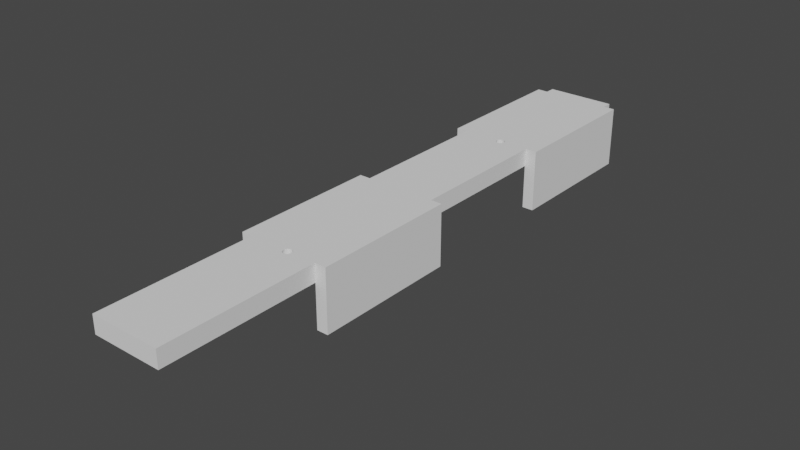 # Source: sideboard_drill_guide.blend  (saved by Blender 3.6.11; exported with 4.5.12 LTS)
import bpy
from mathutils import Matrix  # noqa: F401  (used for matrix-valued properties, if any)

bpy.ops.wm.read_factory_settings(use_empty=True)
scene = bpy.context.scene
scene.name = 'Scene'

# ---- collections
col_collection = bpy.data.collections.new('Collection'); scene.collection.children.link(col_collection)
col_box_brd_svg = bpy.data.collections.new('Box-brd.svg'); scene.collection.children.link(col_box_brd_svg)

# ---- world
world_world = bpy.data.worlds.new('World'); scene.world = world_world
world_world.use_nodes = True; world_world.node_tree.nodes.clear()
_N = world_world.node_tree.nodes; _L = world_world.node_tree.links
n0 = _N.new('ShaderNodeOutputWorld'); n0.name = 'World Output'; n0.location = (300, 300)
n1 = _N.new('ShaderNodeBackground'); n1.name = 'Background'; n1.location = (10, 300)
n1.inputs[0].default_value = (0.05088, 0.05088, 0.05088, 1.0)
_L.new(n1.outputs[0], n0.inputs[0])
n0.is_active_output = True
world_world.color = (0.05088, 0.05088, 0.05088)
world_world.use_sun_shadow = False
world_world.sun_shadow_jitter_overblur = 0.0

# ---- meshes
me_cube_001 = bpy.data.meshes.new('Cube.001')
me_cube_001.from_pydata([(-1.0, -1.0, -1.0), (-1.0, -1.0, 1.0), (-1.0, 1.0, -1.0), (-1.0, 1.0, 1.0), (1.0, -1.0, -1.0), (1.0, -1.0, 1.0), (1.0, 1.0, -1.0), (1.0, 1.0, 1.0), (-1.0, -1.0, 8.167), (-1.0, 1.0, 8.167), (1.0, 1.0, 8.167), (1.0, -1.0, 8.167), (-1.0, -1.0, 12.33), (-1.0, 1.0, 12.33), (1.0, 1.0, 12.33), (1.0, -1.0, 12.33), (-1.0, 0.0, -1.0), (-1.0, 0.0, 1.0), (1.0, 0.0, -1.0), (1.0, 0.0, 1.0), (-1.0, 0.0, 8.167), (1.0, 0.0, 8.167), (-1.0, 0.0, 12.33), (1.0, 0.0, 12.33), (-1.0, -0.5, -1.0), (1.0, -0.5, 1.0), (1.0, -0.5, 8.167), (1.0, -0.5, 12.33), (-1.0, -0.5, 1.0), (1.0, -0.5, -1.0), (-1.0, -0.5, 8.167), (-1.0, -0.5, 12.33), (-1.0, 0.5, 1.0), (1.0, 0.5, -1.0), (-1.0, 0.5, 8.167), (-1.0, 0.5, 12.33), (-1.0, 0.5, -1.0), (1.0, 0.5, 1.0), (1.0, 0.5, 8.167), (1.0, 0.5, 12.33), (-1.0, -1.0, 4.583), (-1.0, 1.0, 4.583), (1.0, -1.0, 4.583), (1.0, 1.0, 4.583), (1.0, 0.0, 4.583), (-1.0, 0.0, 4.583), (-1.0, -1.036, -1.0), (-1.0, -1.036, 1.0), (1.0, -1.036, 1.0), (1.0, -1.036, -1.0), (1.0, -1.036, 8.167), (-1.0, -1.036, 8.167), (-1.0, -1.036, 4.583), (1.0, -1.036, 4.583), (1.0, -1.036, 12.33), (-1.0, -1.036, 12.33), (-1.0, 1.036, 1.0), (-1.0, 1.036, -1.0), (1.0, 1.036, -1.0), (1.0, 1.036, 1.0), (-1.0, 1.036, 8.167), (1.0, 1.036, 8.167), (-1.0, 1.036, 4.583), (1.0, 1.036, 4.583), (-1.0, 1.036, 12.33), (1.0, 1.036, 12.33), (-1.0, 0.5, 14.41), (-1.0, 1.0, 14.41), (1.0, 1.0, 14.41), (-1.0, -0.5, 14.41), (-1.0, 0.0, 14.41), (1.0, 0.0, 14.41), (1.0, -0.5, 14.41), (1.0, 0.5, 14.41), (-7.098, 0.5, 12.33), (-7.098, 1.0, 12.33), (-7.098, -0.5, 12.33), (-7.098, 0.0, 12.33), (-7.098, 0.5, 14.41), (-7.098, 1.0, 14.41), (-7.098, -0.5, 14.41), (-7.098, 0.0, 14.41), (1.0, 1.0, -3.15), (-1.0, 1.0, -3.15), (1.0, 0.5, -3.15), (1.0, -0.5, -3.15), (1.0, 0.0, -3.15), (-1.0, 0.0, -3.15), (-1.0, -0.5, -3.15), (-1.0, 0.5, -3.15), (-5.986, 0.0, -1.0), (-5.986, -0.5, -1.0), (-5.986, 1.0, -1.0), (-5.986, 0.5, -1.0), (-5.986, 0.0, -3.15), (-5.986, -0.5, -3.15), (-5.986, 1.0, -3.15), (-5.986, 0.5, -3.15), (-1.0, -0.5152, 4.583), (-1.0, -0.5149, 4.746), (-1.0, -0.514, 4.902), (-1.0, -0.5126, 5.046), (-1.0, -0.5107, 5.173), (-1.0, -0.5084, 5.276), (-1.0, -0.5, 5.417), (-1.0, -0.5058, 5.353), (-1.0, -0.503, 5.401), (1.0, -0.4848, 4.583), (1.0, -0.4916, 5.276), (1.0, -0.5, 5.417), (1.0, -0.4942, 5.353), (1.0, -0.497, 5.401), (1.0, -0.4851, 4.746), (1.0, -0.486, 4.902), (1.0, -0.4874, 5.046), (1.0, -0.4893, 5.173), (1.0, -0.5152, 4.583), (1.0, -0.5149, 4.746), (1.0, -0.514, 4.902), (1.0, -0.5126, 5.046), (1.0, -0.5107, 5.173), (1.0, -0.5084, 5.276), (1.0, -0.5058, 5.353), (1.0, -0.503, 5.401), (-1.0, -0.4916, 5.276), (-1.0, -0.4942, 5.353), (-1.0, -0.497, 5.401), (-1.0, -0.4848, 4.583), (-1.0, -0.4851, 4.746), (-1.0, -0.486, 4.902), (-1.0, -0.4874, 5.046), (-1.0, -0.4893, 5.173), (-1.0, -0.497, 3.766), (-1.0, -0.5, 3.75), (-1.0, -0.4942, 3.813), (-1.0, -0.4916, 3.89), (-1.0, -0.4851, 4.421), (-1.0, -0.486, 4.264), (-1.0, -0.4893, 3.994), (-1.0, -0.4874, 4.12), (1.0, -0.5149, 4.421), (1.0, -0.5107, 3.994), (1.0, -0.5126, 4.12), (1.0, -0.514, 4.264), (1.0, -0.503, 3.766), (1.0, -0.5, 3.75), (1.0, -0.5058, 3.813), (1.0, -0.5084, 3.89), (1.0, -0.497, 3.766), (1.0, -0.4942, 3.813), (1.0, -0.4916, 3.89), (1.0, -0.4851, 4.421), (1.0, -0.4893, 3.994), (1.0, -0.4874, 4.12), (1.0, -0.486, 4.264), (-1.0, -0.5149, 4.421), (-1.0, -0.5107, 3.994), (-1.0, -0.5126, 4.12), (-1.0, -0.514, 4.264), (-1.0, -0.503, 3.766), (-1.0, -0.5058, 3.813), (-1.0, -0.5084, 3.89), (1.0, 0.5152, 4.583), (1.0, 0.5084, 5.276), (1.0, 0.5, 5.417), (1.0, 0.5058, 5.353), (1.0, 0.503, 5.401), (1.0, 0.5149, 4.746), (1.0, 0.514, 4.902), (1.0, 0.5126, 5.046), (1.0, 0.5107, 5.173), (-1.0, 0.4848, 4.583), (-1.0, 0.4851, 4.746), (-1.0, 0.486, 4.902), (-1.0, 0.4874, 5.046), (-1.0, 0.4893, 5.173), (-1.0, 0.4916, 5.276), (-1.0, 0.5, 5.417), (-1.0, 0.4942, 5.353), (-1.0, 0.497, 5.401), (-1.0, 0.5084, 5.276), (-1.0, 0.5058, 5.353), (-1.0, 0.503, 5.401), (-1.0, 0.5152, 4.583), (-1.0, 0.5149, 4.746), (-1.0, 0.514, 4.902), (-1.0, 0.5126, 5.046), (-1.0, 0.5107, 5.173), (1.0, 0.4848, 4.583), (1.0, 0.4851, 4.746), (1.0, 0.486, 4.902), (1.0, 0.4874, 5.046), (1.0, 0.4893, 5.173), (1.0, 0.4916, 5.276), (1.0, 0.4942, 5.353), (1.0, 0.497, 5.401), (1.0, 0.4851, 4.421), (1.0, 0.4893, 3.994), (1.0, 0.4874, 4.12), (1.0, 0.486, 4.264), (1.0, 0.497, 3.766), (1.0, 0.5, 3.75), (1.0, 0.4942, 3.813), (1.0, 0.4916, 3.89), (-1.0, 0.503, 3.766), (-1.0, 0.5, 3.75), (-1.0, 0.5058, 3.813), (-1.0, 0.5084, 3.89), (-1.0, 0.5149, 4.421), (-1.0, 0.514, 4.264), (-1.0, 0.5107, 3.994), (-1.0, 0.5126, 4.12), (-1.0, 0.4851, 4.421), (-1.0, 0.4893, 3.994), (-1.0, 0.4874, 4.12), (-1.0, 0.486, 4.264), (-1.0, 0.497, 3.766), (-1.0, 0.4942, 3.813), (-1.0, 0.4916, 3.89), (1.0, 0.503, 3.766), (1.0, 0.5058, 3.813), (1.0, 0.5084, 3.89), (1.0, 0.5149, 4.421), (1.0, 0.5107, 3.994), (1.0, 0.5126, 4.12), (1.0, 0.514, 4.264)], [], [(36, 32, 3, 2), (41, 9, 60, 62), (29, 25, 5, 4), (15, 12, 55, 54), (24, 29, 4, 0), (98, 40, 8, 30, 104, 106, 105, 103, 102, 101, 100, 99), (43, 7, 59, 63), (8, 40, 52, 51), (14, 10, 61, 65), (162, 43, 10, 38, 164, 166, 165, 163, 170, 169, 168, 167), (27, 31, 12, 15), (38, 10, 14, 39), (30, 8, 12, 31), (11, 15, 54, 50), (34, 20, 22, 35), (26, 21, 23, 27), (39, 35, 22, 23), (107, 44, 21, 26, 109, 111, 110, 108, 115, 114, 113, 112), (45, 20, 34, 177, 179, 178, 176, 175, 174, 173, 172, 171), (36, 33, 18, 16), (33, 37, 19, 18), (24, 28, 17, 16), (0, 1, 28, 24), (123, 109, 26, 11, 42, 116, 117, 118, 119, 120, 121, 122), (11, 26, 27, 15), (20, 30, 31, 22), (69, 70, 81, 80), (104, 30, 20, 45, 127, 128, 129, 130, 131, 124, 125, 126), (16, 87, 94, 90), (18, 19, 25, 29), (6, 7, 37, 33), (2, 6, 82, 83), (34, 9, 41, 183, 184, 185, 186, 187, 180, 181, 182, 177), (14, 13, 67, 68), (9, 34, 35, 13), (21, 38, 39, 23), (164, 38, 21, 44, 188, 189, 190, 191, 192, 193, 194, 195), (16, 17, 32, 36), (188, 44, 19, 37, 201, 200, 202, 203, 197, 198, 199, 196), (41, 3, 32, 205, 204, 206, 207, 210, 211, 209, 208, 183), (127, 45, 17, 28, 133, 132, 134, 135, 138, 139, 137, 136), (116, 42, 5, 25, 145, 144, 146, 147, 141, 142, 143, 140), (32, 17, 45, 171, 212, 215, 214, 213, 218, 217, 216, 205), (148, 145, 25, 19, 44, 107, 151, 154, 153, 152, 150, 149), (201, 37, 7, 43, 162, 222, 225, 224, 223, 221, 220, 219), (10, 43, 63, 61), (4, 5, 48, 49), (133, 28, 1, 40, 98, 155, 158, 157, 156, 161, 160, 159), (49, 48, 47, 46), (52, 53, 50, 51), (51, 50, 54, 55), (47, 48, 53, 52), (5, 42, 53, 48), (0, 4, 49, 46), (12, 8, 51, 55), (1, 0, 46, 47), (42, 11, 50, 53), (40, 1, 47, 52), (57, 56, 59, 58), (61, 60, 64, 65), (63, 62, 60, 61), (59, 56, 62, 63), (7, 6, 58, 59), (2, 3, 56, 57), (3, 41, 62, 56), (9, 13, 64, 60), (13, 14, 65, 64), (6, 2, 57, 58), (71, 70, 69, 72), (68, 67, 66, 73), (35, 39, 73, 66), (23, 22, 70, 71), (27, 23, 71, 72), (39, 14, 68, 73), (31, 27, 72, 69), (31, 69, 80, 76), (75, 74, 78, 79), (77, 76, 80, 81), (66, 67, 79, 78), (13, 35, 74, 75), (70, 22, 77, 81), (35, 66, 78, 74), (67, 13, 75, 79), (22, 31, 76, 77), (87, 86, 85, 88), (83, 82, 84, 89), (89, 36, 93, 97), (6, 33, 84, 82), (33, 36, 89, 84), (29, 24, 88, 85), (18, 29, 85, 86), (16, 18, 86, 87), (91, 90, 94, 95), (93, 92, 96, 97), (24, 16, 90, 91), (36, 2, 92, 93), (83, 89, 97, 96), (87, 88, 95, 94), (88, 24, 91, 95), (2, 83, 96, 92), (107, 127, 136, 151), (136, 137, 154, 151), (137, 139, 153, 154), (139, 138, 152, 153), (138, 135, 150, 152), (135, 134, 149, 150), (134, 132, 148, 149), (132, 133, 145, 148), (159, 144, 145, 133), (160, 146, 144, 159), (161, 147, 146, 160), (156, 141, 147, 161), (157, 142, 141, 156), (158, 143, 142, 157), (155, 140, 143, 158), (140, 155, 98, 116), (99, 117, 116, 98), (100, 118, 117, 99), (101, 119, 118, 100), (102, 120, 119, 101), (103, 121, 120, 102), (105, 122, 121, 103), (106, 123, 122, 105), (104, 109, 123, 106), (111, 109, 104, 126), (110, 111, 126, 125), (108, 110, 125, 124), (115, 108, 124, 131), (114, 115, 131, 130), (113, 114, 130, 129), (112, 113, 129, 128), (107, 112, 128, 127), (162, 183, 208, 222), (208, 209, 225, 222), (209, 211, 224, 225), (211, 210, 223, 224), (210, 207, 221, 223), (207, 206, 220, 221), (206, 204, 219, 220), (204, 205, 201, 219), (216, 200, 201, 205), (217, 202, 200, 216), (218, 203, 202, 217), (213, 197, 203, 218), (214, 198, 197, 213), (215, 199, 198, 214), (212, 196, 199, 215), (196, 212, 171, 188), (172, 189, 188, 171), (173, 190, 189, 172), (174, 191, 190, 173), (175, 192, 191, 174), (176, 193, 192, 175), (178, 194, 193, 176), (179, 195, 194, 178), (177, 164, 195, 179), (166, 164, 177, 182), (165, 166, 182, 181), (163, 165, 181, 180), (170, 163, 180, 187), (169, 170, 187, 186), (168, 169, 186, 185), (167, 168, 185, 184), (162, 167, 184, 183)])
_uv = me_cube_001.uv_layers.new(name='UVMap')
_uv.uv.foreach_set('vector', [0.375, 0.1875, 0.625, 0.1875, 0.625, 0.25, 0.375, 0.25, 0.625, 0.25, 0.625, 0.25, 0.625, 0.25, 0.625, 0.25, 0.375, 0.6875, 0.625, 0.6875, 0.625, 0.75, 0.375, 0.75, 0.625, 0.75, 0.875, 0.75, 0.875, 0.75, 0.625, 0.75, 0.125, 0.6875, 0.375, 0.6875, 0.375, 0.75, 0.125, 0.75, 0.625, 0.06061, 0.625, 0.0, 0.625, 0.0, 0.625, 0.0625, 0.625, 0.0625, 0.625, 0.06213, 0.625, 0.06178, 0.625, 0.06145, 0.625, 0.06116, 0.625, 0.06093, 0.625, 0.06075, 0.625, 0.06064, 0.625, 0.5, 0.625, 0.5, 0.625, 0.5, 0.625, 0.5, 0.625, 0.0, 0.625, 0.0, 0.625, 0.0, 0.625, 0.0, 0.625, 0.5, 0.625, 0.5, 0.625, 0.5, 0.625, 0.5, 0.625, 0.5606, 0.625, 0.5, 0.625, 0.5, 0.625, 0.5625, 0.625, 0.5625, 0.625, 0.5621, 0.625, 0.5618, 0.625, 0.5614, 0.625, 0.5612, 0.625, 0.5609, 0.625, 0.5608, 0.625, 0.5606, 0.625, 0.6875, 0.875, 0.6875, 0.875, 0.75, 0.625, 0.75, 0.625, 0.5625, 0.625, 0.5, 0.625, 0.5, 0.625, 0.5625, 0.625, 0.0625, 0.625, 0.0, 0.625, 0.0, 0.625, 0.0625, 0.625, 0.75, 0.625, 0.75, 0.625, 0.75, 0.625, 0.75, 0.625, 0.1875, 0.625, 0.125, 0.625, 0.125, 0.625, 0.1875, 0.625, 0.6875, 0.625, 0.625, 0.625, 0.625, 0.625, 0.6875, 0.625, 0.5625, 0.875, 0.5625, 0.875, 0.625, 0.625, 0.625, 0.625, 0.6856, 0.625, 0.625, 0.625, 0.625, 0.625, 0.6875, 0.625, 0.6875, 0.625, 0.6871, 0.625, 0.6868, 0.625, 0.6864, 0.625, 0.6862, 0.625, 0.6859, 0.625, 0.6858, 0.625, 0.6856, 0.625, 0.125, 0.625, 0.125, 0.625, 0.1875, 0.625, 0.1875, 0.625, 0.1871, 0.625, 0.1868, 0.625, 0.1864, 0.625, 0.1862, 0.625, 0.1859, 0.625, 0.1858, 0.625, 0.1856, 0.625, 0.1856, 0.125, 0.5625, 0.375, 0.5625, 0.375, 0.625, 0.125, 0.625, 0.375, 0.5625, 0.625, 0.5625, 0.625, 0.625, 0.375, 0.625, 0.375, 0.0625, 0.625, 0.0625, 0.625, 0.125, 0.375, 0.125, 0.375, 0.0, 0.625, 0.0, 0.625, 0.0625, 0.375, 0.0625, 0.625, 0.6879, 0.625, 0.6875, 0.625, 0.6875, 0.625, 0.75, 0.625, 0.75, 0.625, 0.6894, 0.625, 0.6894, 0.625, 0.6892, 0.625, 0.6891, 0.625, 0.6888, 0.625, 0.6886, 0.625, 0.6882, 0.625, 0.75, 0.625, 0.6875, 0.625, 0.6875, 0.625, 0.75, 0.625, 0.125, 0.625, 0.0625, 0.625, 0.0625, 0.625, 0.125, 0.875, 0.6875, 0.875, 0.625, 0.875, 0.625, 0.875, 0.6875, 0.625, 0.0625, 0.625, 0.0625, 0.625, 0.125, 0.625, 0.125, 0.625, 0.06439, 0.625, 0.06436, 0.625, 0.06425, 0.625, 0.06407, 0.625, 0.06384, 0.625, 0.06355, 0.625, 0.06322, 0.625, 0.06287, 0.125, 0.625, 0.125, 0.625, 0.125, 0.625, 0.125, 0.625, 0.375, 0.625, 0.625, 0.625, 0.625, 0.6875, 0.375, 0.6875, 0.375, 0.5, 0.625, 0.5, 0.625, 0.5625, 0.375, 0.5625, 0.125, 0.5, 0.375, 0.5, 0.375, 0.5, 0.125, 0.5, 0.625, 0.1875, 0.625, 0.25, 0.625, 0.25, 0.625, 0.1894, 0.625, 0.1894, 0.625, 0.1892, 0.625, 0.1891, 0.625, 0.1888, 0.625, 0.1886, 0.625, 0.1882, 0.625, 0.1879, 0.625, 0.1875, 0.625, 0.5, 0.875, 0.5, 0.875, 0.5, 0.625, 0.5, 0.625, 0.25, 0.625, 0.1875, 0.625, 0.1875, 0.625, 0.25, 0.625, 0.625, 0.625, 0.5625, 0.625, 0.5625, 0.625, 0.625, 0.625, 0.5625, 0.625, 0.5625, 0.625, 0.625, 0.625, 0.625, 0.625, 0.5644, 0.625, 0.5644, 0.625, 0.5642, 0.625, 0.5641, 0.625, 0.5638, 0.625, 0.5636, 0.625, 0.5632, 0.625, 0.5629, 0.375, 0.125, 0.625, 0.125, 0.625, 0.1875, 0.375, 0.1875, 0.625, 0.5644, 0.625, 0.625, 0.625, 0.625, 0.625, 0.5625, 0.625, 0.5625, 0.625, 0.5629, 0.625, 0.5632, 0.625, 0.5636, 0.625, 0.5638, 0.625, 0.5641, 0.625, 0.5642, 0.625, 0.5644, 0.625, 0.25, 0.625, 0.25, 0.625, 0.1875, 0.625, 0.1875, 0.625, 0.1879, 0.625, 0.1882, 0.625, 0.1886, 0.625, 0.1888, 0.625, 0.1891, 0.625, 0.1892, 0.625, 0.1894, 0.625, 0.1894, 0.625, 0.06439, 0.625, 0.125, 0.625, 0.125, 0.625, 0.0625, 0.625, 0.0625, 0.625, 0.06287, 0.625, 0.06322, 0.625, 0.06355, 0.625, 0.06384, 0.625, 0.06407, 0.625, 0.06425, 0.625, 0.06436, 0.625, 0.6894, 0.625, 0.75, 0.625, 0.75, 0.625, 0.6875, 0.625, 0.6875, 0.625, 0.6879, 0.625, 0.6882, 0.625, 0.6886, 0.625, 0.6888, 0.625, 0.6891, 0.625, 0.6892, 0.625, 0.6894, 0.625, 0.1875, 0.625, 0.125, 0.625, 0.125, 0.625, 0.1856, 0.625, 0.1856, 0.625, 0.1858, 0.625, 0.1859, 0.625, 0.1862, 0.625, 0.1864, 0.625, 0.1868, 0.625, 0.1871, 0.625, 0.1875, 0.625, 0.6871, 0.625, 0.6875, 0.625, 0.6875, 0.625, 0.625, 0.625, 0.625, 0.625, 0.6856, 0.625, 0.6856, 0.625, 0.6858, 0.625, 0.6859, 0.625, 0.6862, 0.625, 0.6864, 0.625, 0.6868, 0.625, 0.5625, 0.625, 0.5625, 0.625, 0.5, 0.625, 0.5, 0.625, 0.5606, 0.625, 0.5606, 0.625, 0.5608, 0.625, 0.5609, 0.625, 0.5612, 0.625, 0.5614, 0.625, 0.5618, 0.625, 0.5621, 0.625, 0.5, 0.625, 0.5, 0.625, 0.5, 0.625, 0.5, 0.375, 0.75, 0.625, 0.75, 0.625, 0.75, 0.375, 0.75, 0.625, 0.0625, 0.625, 0.0625, 0.625, 0.0, 0.625, 0.0, 0.625, 0.06061, 0.625, 0.06064, 0.625, 0.06075, 0.625, 0.06093, 0.625, 0.06116, 0.625, 0.06145, 0.625, 0.06178, 0.625, 0.06213, 0.375, 0.75, 0.625, 0.75, 0.625, 1.0, 0.375, 1.0, 0.625, 1.0, 0.625, 0.75, 0.625, 0.75, 0.625, 1.0, 0.625, 1.0, 0.625, 0.75, 0.625, 0.75, 0.625, 1.0, 0.625, 1.0, 0.625, 0.75, 0.625, 0.75, 0.625, 1.0, 0.625, 0.75, 0.625, 0.75, 0.625, 0.75, 0.625, 0.75, 0.125, 0.75, 0.375, 0.75, 0.375, 0.75, 0.125, 0.75, 0.625, 0.0, 0.625, 0.0, 0.625, 0.0, 0.625, 0.0, 0.625, 0.0, 0.375, 0.0, 0.375, 0.0, 0.625, 0.0, 0.625, 0.75, 0.625, 0.75, 0.625, 0.75, 0.625, 0.75, 0.625, 0.0, 0.625, 0.0, 0.625, 0.0, 0.625, 0.0, 0.375, 0.25, 0.625, 0.25, 0.625, 0.5, 0.375, 0.5, 0.625, 0.5, 0.625, 0.25, 0.625, 0.25, 0.625, 0.5, 0.625, 0.5, 0.625, 0.25, 0.625, 0.25, 0.625, 0.5, 0.625, 0.5, 0.625, 0.25, 0.625, 0.25, 0.625, 0.5, 0.625, 0.5, 0.375, 0.5, 0.375, 0.5, 0.625, 0.5, 0.375, 0.25, 0.625, 0.25, 0.625, 0.25, 0.375, 0.25, 0.625, 0.25, 0.625, 0.25, 0.625, 0.25, 0.625, 0.25, 0.625, 0.25, 0.625, 0.25, 0.625, 0.25, 0.625, 0.25, 0.875, 0.5, 0.625, 0.5, 0.625, 0.5, 0.875, 0.5, 0.375, 0.5, 0.125, 0.5, 0.125, 0.5, 0.375, 0.5, 0.625, 0.625, 0.875, 0.625, 0.875, 0.6875, 0.625, 0.6875, 0.625, 0.5, 0.875, 0.5, 0.875, 0.5625, 0.625, 0.5625, 0.875, 0.5625, 0.625, 0.5625, 0.625, 0.5625, 0.875, 0.5625, 0.625, 0.625, 0.875, 0.625, 0.875, 0.625, 0.625, 0.625, 0.625, 0.6875, 0.625, 0.625, 0.625, 0.625, 0.625, 0.6875, 0.625, 0.5625, 0.625, 0.5, 0.625, 0.5, 0.625, 0.5625, 0.875, 0.6875, 0.625, 0.6875, 0.625, 0.6875, 0.875, 0.6875, 0.875, 0.6875, 0.875, 0.6875, 0.875, 0.6875, 0.875, 0.6875, 0.625, 0.25, 0.625, 0.1875, 0.625, 0.1875, 0.625, 0.25, 0.625, 0.125, 0.625, 0.0625, 0.625, 0.0625, 0.625, 0.125, 0.875, 0.5625, 0.875, 0.5, 0.875, 0.5, 0.875, 0.5625, 0.625, 0.25, 0.625, 0.1875, 0.625, 0.1875, 0.625, 0.25, 0.875, 0.625, 0.875, 0.625, 0.875, 0.625, 0.875, 0.625, 0.875, 0.5625, 0.875, 0.5625, 0.875, 0.5625, 0.875, 0.5625, 0.875, 0.5, 0.875, 0.5, 0.875, 0.5, 0.875, 0.5, 0.625, 0.125, 0.625, 0.0625, 0.625, 0.0625, 0.625, 0.125, 0.125, 0.625, 0.375, 0.625, 0.375, 0.6875, 0.125, 0.6875, 0.125, 0.5, 0.375, 0.5, 0.375, 0.5625, 0.125, 0.5625, 0.125, 0.5625, 0.125, 0.5625, 0.125, 0.5625, 0.125, 0.5625, 0.375, 0.5, 0.375, 0.5625, 0.375, 0.5625, 0.375, 0.5, 0.375, 0.5625, 0.125, 0.5625, 0.125, 0.5625, 0.375, 0.5625, 0.375, 0.6875, 0.125, 0.6875, 0.125, 0.6875, 0.375, 0.6875, 0.375, 0.625, 0.375, 0.6875, 0.375, 0.6875, 0.375, 0.625, 0.125, 0.625, 0.375, 0.625, 0.375, 0.625, 0.125, 0.625, 0.375, 0.0625, 0.375, 0.125, 0.375, 0.125, 0.375, 0.0625, 0.375, 0.1875, 0.375, 0.25, 0.375, 0.25, 0.375, 0.1875, 0.375, 0.0625, 0.375, 0.125, 0.375, 0.125, 0.375, 0.0625, 0.375, 0.1875, 0.375, 0.25, 0.375, 0.25, 0.375, 0.1875, 0.125, 0.5, 0.125, 0.5625, 0.125, 0.5625, 0.125, 0.5, 0.125, 0.625, 0.125, 0.6875, 0.125, 0.6875, 0.125, 0.625, 0.125, 0.6875, 0.125, 0.6875, 0.125, 0.6875, 0.125, 0.6875, 0.125, 0.5, 0.125, 0.5, 0.125, 0.5, 0.125, 0.5, 1.0, 0.75, 1.0, 0.6875, 0.9688, 0.6875, 0.9688, 0.75, 0.9688, 0.6875, 0.9375, 0.6875, 0.9375, 0.75, 0.9688, 0.75, 0.9375, 0.6875, 0.9062, 0.6875, 0.9062, 0.75, 0.9375, 0.75, 0.9062, 0.6875, 0.875, 0.6875, 0.875, 0.75, 0.9062, 0.75, 0.875, 0.6875, 0.8438, 0.6875, 0.8438, 0.75, 0.875, 0.75, 0.8438, 0.6875, 0.8125, 0.6875, 0.8125, 0.75, 0.8438, 0.75, 0.8125, 0.6875, 0.7812, 0.6875, 0.7812, 0.75, 0.8125, 0.75, 0.7812, 0.6875, 0.75, 0.6875, 0.75, 0.75, 0.7812, 0.75, 0.7188, 0.6875, 0.7188, 0.75, 0.75, 0.75, 0.75, 0.6875, 0.6875, 0.6875, 0.6875, 0.75, 0.7188, 0.75, 0.7188, 0.6875, 0.6562, 0.6875, 0.6562, 0.75, 0.6875, 0.75, 0.6875, 0.6875, 0.625, 0.6875, 0.625, 0.75, 0.6562, 0.75, 0.6562, 0.6875, 0.5938, 0.6875, 0.5938, 0.75, 0.625, 0.75, 0.625, 0.6875, 0.5625, 0.6875, 0.5625, 0.75, 0.5938, 0.75, 0.5938, 0.6875, 0.5312, 0.6875, 0.5312, 0.75, 0.5625, 0.75, 0.5625, 0.6875, 0.5312, 0.75, 0.5312, 0.6875, 0.5, 0.6875, 0.5, 0.75, 0.4688, 0.6875, 0.4688, 0.75, 0.5, 0.75, 0.5, 0.6875, 0.4375, 0.6875, 0.4375, 0.75, 0.4688, 0.75, 0.4688, 0.6875, 0.4062, 0.6875, 0.4062, 0.75, 0.4375, 0.75, 0.4375, 0.6875, 0.375, 0.6875, 0.375, 0.75, 0.4062, 0.75, 0.4062, 0.6875, 0.3438, 0.6875, 0.3438, 0.75, 0.375, 0.75, 0.375, 0.6875, 0.3125, 0.6875, 0.3125, 0.75, 0.3438, 0.75, 0.3438, 0.6875, 0.2812, 0.6875, 0.2812, 0.75, 0.3125, 0.75, 0.3125, 0.6875, 0.25, 0.6875, 0.25, 0.75, 0.2812, 0.75, 0.2812, 0.6875, 0.2188, 0.75, 0.25, 0.75, 0.25, 0.6875, 0.2188, 0.6875, 0.1875, 0.75, 0.2188, 0.75, 0.2188, 0.6875, 0.1875, 0.6875, 0.1562, 0.75, 0.1875, 0.75, 0.1875, 0.6875, 0.1562, 0.6875, 0.125, 0.75, 0.1562, 0.75, 0.1562, 0.6875, 0.125, 0.6875, 0.09375, 0.75, 0.125, 0.75, 0.125, 0.6875, 0.09375, 0.6875, 0.0625, 0.75, 0.09375, 0.75, 0.09375, 0.6875, 0.0625, 0.6875, 0.03125, 0.75, 0.0625, 0.75, 0.0625, 0.6875, 0.03125, 0.6875, 0.0, 0.75, 0.03125, 0.75, 0.03125, 0.6875, 0.0, 0.6875, 1.0, 0.75, 1.0, 0.6875, 0.9688, 0.6875, 0.9688, 0.75, 0.9688, 0.6875, 0.9375, 0.6875, 0.9375, 0.75, 0.9688, 0.75, 0.9375, 0.6875, 0.9062, 0.6875, 0.9062, 0.75, 0.9375, 0.75, 0.9062, 0.6875, 0.875, 0.6875, 0.875, 0.75, 0.9062, 0.75, 0.875, 0.6875, 0.8438, 0.6875, 0.8438, 0.75, 0.875, 0.75, 0.8438, 0.6875, 0.8125, 0.6875, 0.8125, 0.75, 0.8438, 0.75, 0.8125, 0.6875, 0.7812, 0.6875, 0.7812, 0.75, 0.8125, 0.75, 0.7812, 0.6875, 0.75, 0.6875, 0.75, 0.75, 0.7812, 0.75, 0.7188, 0.6875, 0.7188, 0.75, 0.75, 0.75, 0.75, 0.6875, 0.6875, 0.6875, 0.6875, 0.75, 0.7188, 0.75, 0.7188, 0.6875, 0.6562, 0.6875, 0.6562, 0.75, 0.6875, 0.75, 0.6875, 0.6875, 0.625, 0.6875, 0.625, 0.75, 0.6562, 0.75, 0.6562, 0.6875, 0.5938, 0.6875, 0.5938, 0.75, 0.625, 0.75, 0.625, 0.6875, 0.5625, 0.6875, 0.5625, 0.75, 0.5938, 0.75, 0.5938, 0.6875, 0.5312, 0.6875, 0.5312, 0.75, 0.5625, 0.75, 0.5625, 0.6875, 0.5312, 0.75, 0.5312, 0.6875, 0.5, 0.6875, 0.5, 0.75, 0.4688, 0.6875, 0.4688, 0.75, 0.5, 0.75, 0.5, 0.6875, 0.4375, 0.6875, 0.4375, 0.75, 0.4688, 0.75, 0.4688, 0.6875, 0.4062, 0.6875, 0.4062, 0.75, 0.4375, 0.75, 0.4375, 0.6875, 0.375, 0.6875, 0.375, 0.75, 0.4062, 0.75, 0.4062, 0.6875, 0.3438, 0.6875, 0.3438, 0.75, 0.375, 0.75, 0.375, 0.6875, 0.3125, 0.6875, 0.3125, 0.75, 0.3438, 0.75, 0.3438, 0.6875, 0.2812, 0.6875, 0.2812, 0.75, 0.3125, 0.75, 0.3125, 0.6875, 0.25, 0.6875, 0.25, 0.75, 0.2812, 0.75, 0.2812, 0.6875, 0.2188, 0.75, 0.25, 0.75, 0.25, 0.6875, 0.2188, 0.6875, 0.1875, 0.75, 0.2188, 0.75, 0.2188, 0.6875, 0.1875, 0.6875, 0.1562, 0.75, 0.1875, 0.75, 0.1875, 0.6875, 0.1562, 0.6875, 0.125, 0.75, 0.1562, 0.75, 0.1562, 0.6875, 0.125, 0.6875, 0.09375, 0.75, 0.125, 0.75, 0.125, 0.6875, 0.09375, 0.6875, 0.0625, 0.75, 0.09375, 0.75, 0.09375, 0.6875, 0.0625, 0.6875, 0.03125, 0.75, 0.0625, 0.75, 0.0625, 0.6875, 0.03125, 0.6875, 0.0, 0.75, 0.03125, 0.75, 0.03125, 0.6875, 0.0, 0.6875])
me_cube_001.update()

# ---- objects
ob_cube = bpy.data.objects.new('Cube', me_cube_001)

# ---- transforms, parenting, visibility, modifiers, constraints
ob_cube.location = (0.0, 0.0, 0.0)
ob_cube.rotation_euler = (0.0, -1.571, 0.0)
ob_cube.scale = (2.5, 82.5, 1.5)

# ---- collection membership
scene.collection.objects.link(ob_cube)

# ---- scene / render settings (as saved in the file)
scene.frame_start = 1; scene.frame_end = 250; scene.frame_set(1)
scene.render.engine = 'BLENDER_EEVEE_NEXT'
scene.cycles.sampling_pattern = 'TABULATED_SOBOL'
scene.view_settings.view_transform = 'Filmic'
scene.unit_settings.scale_length = 0.001
bpy.context.view_layer.update()

# ---- added for rendering (the .blend has no active camera and no usable light): camera, sun
cam_auto = bpy.data.cameras.new('AutoCamera')
cam_auto.lens = 50.0
cam_auto.sensor_width = 36.0
cam_auto.clip_end = 2828.55
ob_auto_camera = bpy.data.objects.new('AutoCamera', cam_auto)
scene.collection.objects.link(ob_auto_camera)
ob_auto_camera.location = (152.728, -193.406, 121.315)
ob_auto_camera.rotation_euler = (1.09748, -7.21219e-08, 0.694738)
scene.camera = ob_auto_camera
light_auto_sun = bpy.data.lights.new('AutoSun', 'SUN')
light_auto_sun.energy = 3.0
light_auto_sun.angle = 0.0523599
ob_auto_sun = bpy.data.objects.new('AutoSun', light_auto_sun)
scene.collection.objects.link(ob_auto_sun)
ob_auto_sun.rotation_euler = (0.872665, 0.174533, 0.523599)
bpy.context.view_layer.update()
